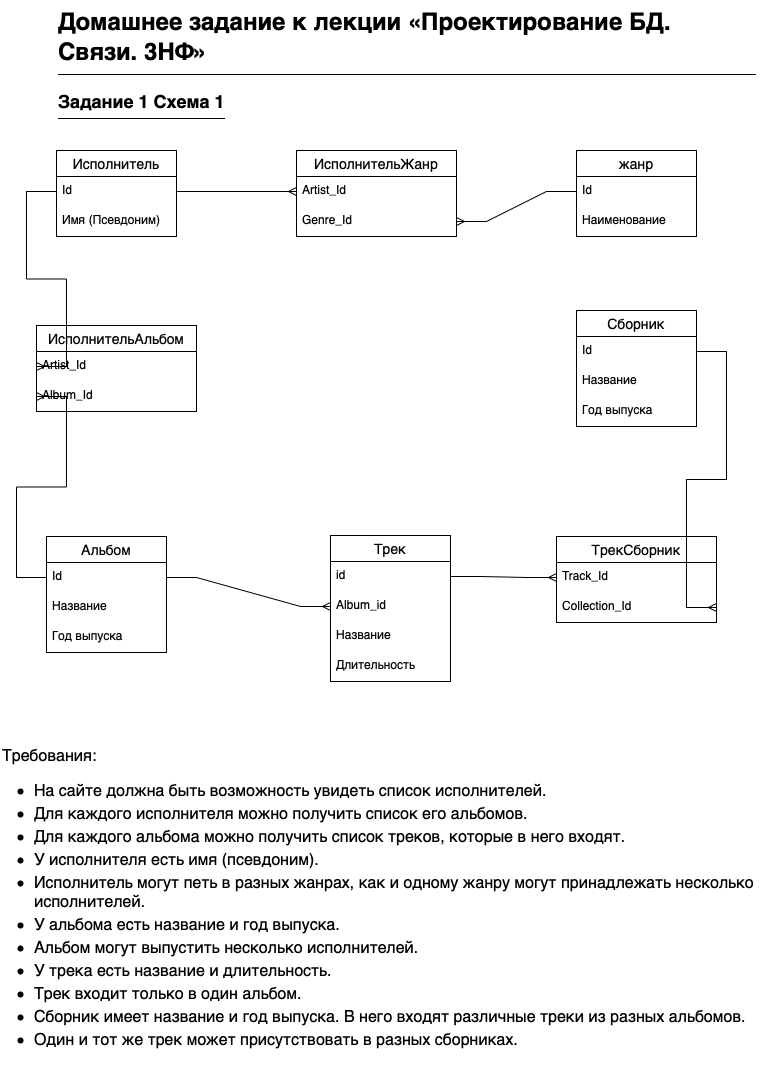

The diagram above was exported from draw.io. Its source (the exported page's mxGraphModel, read from the mxfile embedded in the PNG):
<mxGraphModel dx="791" dy="1025" grid="1" gridSize="10" guides="1" tooltips="1" connect="1" arrows="1" fold="1" page="1" pageScale="1" pageWidth="827" pageHeight="1169" math="0" shadow="0">
  <root>
    <mxCell id="0" />
    <mxCell id="1" parent="0" />
    <mxCell id="V2Mcil5Vu2S8_iQtC6CD-5" value="&lt;h1 dir=&quot;auto&quot; style=&quot;box-sizing: border-box ; margin-right: 0px ; margin-bottom: 16px ; margin-left: 0px ; line-height: 1.25 ; padding-bottom: 0.3em ; border-bottom: 1px solid ; font-family: , &amp;#34;blinkmacsystemfont&amp;#34; , &amp;#34;segoe ui&amp;#34; , &amp;#34;helvetica&amp;#34; , &amp;#34;arial&amp;#34; , sans-serif , &amp;#34;apple color emoji&amp;#34; , &amp;#34;segoe ui emoji&amp;#34; ; margin-top: 0px&quot;&gt;Домашнее задание к лекции «Проектирование БД. Связи. 3НФ»&lt;/h1&gt;" style="text;whiteSpace=wrap;html=1;" parent="1" vertex="1">
      <mxGeometry x="80" y="50" width="700" height="60" as="geometry" />
    </mxCell>
    <mxCell id="V2Mcil5Vu2S8_iQtC6CD-6" value="&lt;h2 dir=&quot;auto&quot; style=&quot;font-style: normal ; letter-spacing: normal ; text-indent: 0px ; text-transform: none ; word-spacing: 0px ; text-decoration: none ; box-sizing: border-box ; margin-top: 24px ; margin-bottom: 16px ; font-size: 1.5em ; font-weight: 600 ; line-height: 1.25 ; padding-bottom: 0.3em ; border-bottom-width: 1px ; border-bottom-style: solid&quot;&gt;Задание 1 Схема 1&lt;/h2&gt;" style="text;whiteSpace=wrap;html=1;" parent="1" vertex="1">
      <mxGeometry x="80" y="110" width="220" height="80" as="geometry" />
    </mxCell>
    <mxCell id="V2Mcil5Vu2S8_iQtC6CD-7" value="Исполнитель" style="swimlane;fontStyle=0;childLayout=stackLayout;horizontal=1;startSize=26;horizontalStack=0;resizeParent=1;resizeParentMax=0;resizeLast=0;collapsible=1;marginBottom=0;align=center;fontSize=14;" parent="1" vertex="1">
      <mxGeometry x="80" y="200" width="120" height="86" as="geometry" />
    </mxCell>
    <mxCell id="V2Mcil5Vu2S8_iQtC6CD-8" value="Id" style="text;strokeColor=none;fillColor=none;spacingLeft=4;spacingRight=4;overflow=hidden;rotatable=0;points=[[0,0.5],[1,0.5]];portConstraint=eastwest;fontSize=12;" parent="V2Mcil5Vu2S8_iQtC6CD-7" vertex="1">
      <mxGeometry y="26" width="120" height="30" as="geometry" />
    </mxCell>
    <mxCell id="V2Mcil5Vu2S8_iQtC6CD-9" value="Имя (Псевдоним)" style="text;strokeColor=none;fillColor=none;spacingLeft=4;spacingRight=4;overflow=hidden;rotatable=0;points=[[0,0.5],[1,0.5]];portConstraint=eastwest;fontSize=12;" parent="V2Mcil5Vu2S8_iQtC6CD-7" vertex="1">
      <mxGeometry y="56" width="120" height="30" as="geometry" />
    </mxCell>
    <mxCell id="V2Mcil5Vu2S8_iQtC6CD-11" value="Альбом" style="swimlane;fontStyle=0;childLayout=stackLayout;horizontal=1;startSize=26;horizontalStack=0;resizeParent=1;resizeParentMax=0;resizeLast=0;collapsible=1;marginBottom=0;align=center;fontSize=14;" parent="1" vertex="1">
      <mxGeometry x="70" y="586" width="120" height="116" as="geometry" />
    </mxCell>
    <mxCell id="V2Mcil5Vu2S8_iQtC6CD-12" value="Id" style="text;strokeColor=none;fillColor=none;spacingLeft=4;spacingRight=4;overflow=hidden;rotatable=0;points=[[0,0.5],[1,0.5]];portConstraint=eastwest;fontSize=12;" parent="V2Mcil5Vu2S8_iQtC6CD-11" vertex="1">
      <mxGeometry y="26" width="120" height="30" as="geometry" />
    </mxCell>
    <mxCell id="V2Mcil5Vu2S8_iQtC6CD-14" value="Название" style="text;strokeColor=none;fillColor=none;spacingLeft=4;spacingRight=4;overflow=hidden;rotatable=0;points=[[0,0.5],[1,0.5]];portConstraint=eastwest;fontSize=12;" parent="V2Mcil5Vu2S8_iQtC6CD-11" vertex="1">
      <mxGeometry y="56" width="120" height="30" as="geometry" />
    </mxCell>
    <mxCell id="V2Mcil5Vu2S8_iQtC6CD-22" value="Год выпуска" style="text;strokeColor=none;fillColor=none;spacingLeft=4;spacingRight=4;overflow=hidden;rotatable=0;points=[[0,0.5],[1,0.5]];portConstraint=eastwest;fontSize=12;" parent="V2Mcil5Vu2S8_iQtC6CD-11" vertex="1">
      <mxGeometry y="86" width="120" height="30" as="geometry" />
    </mxCell>
    <mxCell id="V2Mcil5Vu2S8_iQtC6CD-18" value="Трек" style="swimlane;fontStyle=0;childLayout=stackLayout;horizontal=1;startSize=26;horizontalStack=0;resizeParent=1;resizeParentMax=0;resizeLast=0;collapsible=1;marginBottom=0;align=center;fontSize=14;" parent="1" vertex="1">
      <mxGeometry x="354" y="585" width="120" height="146" as="geometry" />
    </mxCell>
    <mxCell id="V2Mcil5Vu2S8_iQtC6CD-19" value="id" style="text;strokeColor=none;fillColor=none;spacingLeft=4;spacingRight=4;overflow=hidden;rotatable=0;points=[[0,0.5],[1,0.5]];portConstraint=eastwest;fontSize=12;" parent="V2Mcil5Vu2S8_iQtC6CD-18" vertex="1">
      <mxGeometry y="26" width="120" height="30" as="geometry" />
    </mxCell>
    <mxCell id="V2Mcil5Vu2S8_iQtC6CD-20" value="Album_id" style="text;strokeColor=none;fillColor=none;spacingLeft=4;spacingRight=4;overflow=hidden;rotatable=0;points=[[0,0.5],[1,0.5]];portConstraint=eastwest;fontSize=12;" parent="V2Mcil5Vu2S8_iQtC6CD-18" vertex="1">
      <mxGeometry y="56" width="120" height="30" as="geometry" />
    </mxCell>
    <mxCell id="V2Mcil5Vu2S8_iQtC6CD-21" value="Название" style="text;strokeColor=none;fillColor=none;spacingLeft=4;spacingRight=4;overflow=hidden;rotatable=0;points=[[0,0.5],[1,0.5]];portConstraint=eastwest;fontSize=12;" parent="V2Mcil5Vu2S8_iQtC6CD-18" vertex="1">
      <mxGeometry y="86" width="120" height="30" as="geometry" />
    </mxCell>
    <mxCell id="V2Mcil5Vu2S8_iQtC6CD-23" value="Длительность" style="text;strokeColor=none;fillColor=none;spacingLeft=4;spacingRight=4;overflow=hidden;rotatable=0;points=[[0,0.5],[1,0.5]];portConstraint=eastwest;fontSize=12;" parent="V2Mcil5Vu2S8_iQtC6CD-18" vertex="1">
      <mxGeometry y="116" width="120" height="30" as="geometry" />
    </mxCell>
    <mxCell id="V2Mcil5Vu2S8_iQtC6CD-31" value="&lt;p dir=&quot;auto&quot; style=&quot;font-size: 16px ; font-style: normal ; font-weight: normal ; letter-spacing: normal ; text-indent: 0px ; text-transform: none ; word-spacing: 0px ; text-decoration: none ; box-sizing: border-box ; margin-top: 0px ; margin-bottom: 16px&quot;&gt;Требования:&lt;/p&gt;&lt;ul dir=&quot;auto&quot; style=&quot;font-size: 16px ; font-style: normal ; font-weight: normal ; letter-spacing: normal ; text-indent: 0px ; text-transform: none ; word-spacing: 0px ; text-decoration: none ; box-sizing: border-box ; padding-left: 2em ; margin-top: 0px ; margin-bottom: 16px&quot;&gt;&lt;li style=&quot;box-sizing: border-box&quot;&gt;На сайте должна быть возможность увидеть список исполнителей.&lt;/li&gt;&lt;li style=&quot;box-sizing: border-box ; margin-top: 0.25em&quot;&gt;Для каждого исполнителя можно получить список его альбомов.&lt;/li&gt;&lt;li style=&quot;box-sizing: border-box ; margin-top: 0.25em&quot;&gt;Для каждого альбома можно получить список треков, которые в него входят.&lt;/li&gt;&lt;li style=&quot;box-sizing: border-box ; margin-top: 0.25em&quot;&gt;У исполнителя есть имя (псевдоним).&lt;/li&gt;&lt;li style=&quot;box-sizing: border-box ; margin-top: 0.25em&quot;&gt;Исполнитель могут петь в разных жанрах, как и одному жанру могут принадлежать несколько исполнителей.&lt;/li&gt;&lt;li style=&quot;box-sizing: border-box ; margin-top: 0.25em&quot;&gt;У альбома есть название и год выпуска.&lt;/li&gt;&lt;li style=&quot;box-sizing: border-box ; margin-top: 0.25em&quot;&gt;Альбом могут выпустить несколько исполнителей.&amp;nbsp;&lt;span style=&quot;color: rgba(0 , 0 , 0 , 0) ; font-family: monospace ; font-size: 0px&quot;&gt;%3CmxGraphModel%3E%3Croot%3E%3CmxCell%20id%3D%220%22%2F%3E%3CmxCell%20id%3D%221%22%20parent%3D%220%22%2F%3E%3CmxCell%20id%3D%222%22%20value%3D%22%22%20style%3D%22edgeStyle%3DentityRelationEdgeStyle%3BfontSize%3D12%3Bhtml%3D1%3BendArrow%3DERmandOne%3BstartArrow%3DERmandOne%3Brounded%3D0%3B%22%20edge%3D%221%22%20parent%3D%221%22%3E%3CmxGeometry%20width%3D%22100%22%20height%3D%22100%22%20relative%3D%221%22%20as%3D%22geometry%22%3E%3CmxPoint%20x%3D%2250%22%20y%3D%22439.5%22%20as%3D%22sourcePoint%22%2F%3E%3CmxPoint%20x%3D%22150%22%20y%3D%22439.5%22%20as%3D%22targetPoint%22%2F%3E%3C%2FmxGeometry%3E%3C%2FmxCell%3E%3C%2Froot%3E%3C%2FmxGraphModel%3E&lt;/span&gt;&lt;span style=&quot;color: rgba(0 , 0 , 0 , 0) ; font-family: monospace ; font-size: 0px&quot;&gt;%3CmxGraphModel%3E%3Croot%3E%3CmxCell%20id%3D%220%22%2F%3E%3CmxCell%20id%3D%221%22%20parent%3D%220%22%2F%3E%3CmxCell%20id%3D%222%22%20value%3D%22%22%20style%3D%22edgeStyle%3DentityRelationEdgeStyle%3BfontSize%3D12%3Bhtml%3D1%3BendArrow%3DERmandOne%3BstartArrow%3DERmandOne%3Brounded%3D0%3B%22%20edge%3D%221%22%20parent%3D%221%22%3E%3CmxGeometry%20width%3D%22100%22%20height%3D%22100%22%20relative%3D%221%22%20as%3D%22geometry%22%3E%3CmxPoint%20x%3D%2250%22%20y%3D%22439.5%22%20as%3D%22sourcePoint%22%2F%3E%3CmxPoint%20x%3D%22150%22%20y%3D%22439.5%22%20as%3D%22targetPoint%22%2F%3E%3C%2FmxGeometry%3E%3C%2FmxCell%3E%3CmxCell%20id%3D%223%22%20value%3D%22Text%22%20style%3D%22edgeLabel%3Bhtml%3D1%3Balign%3Dcenter%3BverticalAlign%3Dmiddle%3Bresizable%3D0%3Bpoints%3D%5B%5D%3BfontSize%3D15%3BfontColor%3D%23000000%3B%22%20vertex%3D%221%22%20connectable%3D%220%22%20parent%3D%222%22%3E%3CmxGeometry%20x%3D%22-0.12%22%20y%3D%22-2%22%20relative%3D%221%22%20as%3D%22geometry%22%3E%3CmxPoint%20x%3D%22156%22%20y%3D%22-51%22%20as%3D%22offset%22%2F%3E%3C%2FmxGeometry%3E%3C%2FmxCell%3E%3C%2Froot%3E%3C%2Fmx&lt;/span&gt;&lt;/li&gt;&lt;li style=&quot;box-sizing: border-box ; margin-top: 0.25em&quot;&gt;У трека есть название и длительность.&lt;/li&gt;&lt;li style=&quot;box-sizing: border-box ; margin-top: 0.25em&quot;&gt;Трек входит только в один альбом.&amp;nbsp;&lt;/li&gt;&lt;li style=&quot;box-sizing: border-box ; margin-top: 0.25em&quot;&gt;Сборник имеет название и год выпуска. В него входят различные треки из разных альбомов.&lt;/li&gt;&lt;li style=&quot;box-sizing: border-box ; margin-top: 0.25em&quot;&gt;Один и тот же трек может присутствовать в разных сборниках.&lt;/li&gt;&lt;/ul&gt;" style="text;whiteSpace=wrap;html=1;fontSize=15;" parent="1" vertex="1">
      <mxGeometry x="24" y="790" width="780" height="340" as="geometry" />
    </mxCell>
    <mxCell id="T46aWSlwPo2pzP7FR4fj-2" value="Сборник" style="swimlane;fontStyle=0;childLayout=stackLayout;horizontal=1;startSize=26;horizontalStack=0;resizeParent=1;resizeParentMax=0;resizeLast=0;collapsible=1;marginBottom=0;align=center;fontSize=14;fontColor=#000000;" vertex="1" parent="1">
      <mxGeometry x="600" y="360" width="120" height="116" as="geometry" />
    </mxCell>
    <mxCell id="T46aWSlwPo2pzP7FR4fj-3" value="Id" style="text;strokeColor=none;fillColor=none;spacingLeft=4;spacingRight=4;overflow=hidden;rotatable=0;points=[[0,0.5],[1,0.5]];portConstraint=eastwest;fontSize=12;fontColor=#000000;" vertex="1" parent="T46aWSlwPo2pzP7FR4fj-2">
      <mxGeometry y="26" width="120" height="30" as="geometry" />
    </mxCell>
    <mxCell id="T46aWSlwPo2pzP7FR4fj-4" value="Название" style="text;strokeColor=none;fillColor=none;spacingLeft=4;spacingRight=4;overflow=hidden;rotatable=0;points=[[0,0.5],[1,0.5]];portConstraint=eastwest;fontSize=12;fontColor=#000000;" vertex="1" parent="T46aWSlwPo2pzP7FR4fj-2">
      <mxGeometry y="56" width="120" height="30" as="geometry" />
    </mxCell>
    <mxCell id="T46aWSlwPo2pzP7FR4fj-6" value="Год выпуска" style="text;strokeColor=none;fillColor=none;spacingLeft=4;spacingRight=4;overflow=hidden;rotatable=0;points=[[0,0.5],[1,0.5]];portConstraint=eastwest;fontSize=12;fontColor=#000000;" vertex="1" parent="T46aWSlwPo2pzP7FR4fj-2">
      <mxGeometry y="86" width="120" height="30" as="geometry" />
    </mxCell>
    <mxCell id="T46aWSlwPo2pzP7FR4fj-52" value="жанр" style="swimlane;fontStyle=0;childLayout=stackLayout;horizontal=1;startSize=26;horizontalStack=0;resizeParent=1;resizeParentMax=0;resizeLast=0;collapsible=1;marginBottom=0;align=center;fontSize=14;" vertex="1" parent="1">
      <mxGeometry x="600" y="200" width="120" height="86" as="geometry" />
    </mxCell>
    <mxCell id="T46aWSlwPo2pzP7FR4fj-53" value="Id" style="text;strokeColor=none;fillColor=none;spacingLeft=4;spacingRight=4;overflow=hidden;rotatable=0;points=[[0,0.5],[1,0.5]];portConstraint=eastwest;fontSize=12;" vertex="1" parent="T46aWSlwPo2pzP7FR4fj-52">
      <mxGeometry y="26" width="120" height="30" as="geometry" />
    </mxCell>
    <mxCell id="T46aWSlwPo2pzP7FR4fj-54" value="Наименование" style="text;strokeColor=none;fillColor=none;spacingLeft=4;spacingRight=4;overflow=hidden;rotatable=0;points=[[0,0.5],[1,0.5]];portConstraint=eastwest;fontSize=12;" vertex="1" parent="T46aWSlwPo2pzP7FR4fj-52">
      <mxGeometry y="56" width="120" height="30" as="geometry" />
    </mxCell>
    <mxCell id="T46aWSlwPo2pzP7FR4fj-55" value="ИсполнительЖанр" style="swimlane;fontStyle=0;childLayout=stackLayout;horizontal=1;startSize=26;horizontalStack=0;resizeParent=1;resizeParentMax=0;resizeLast=0;collapsible=1;marginBottom=0;align=center;fontSize=14;" vertex="1" parent="1">
      <mxGeometry x="320" y="200" width="160" height="86" as="geometry" />
    </mxCell>
    <mxCell id="T46aWSlwPo2pzP7FR4fj-56" value="Artist_Id" style="text;strokeColor=none;fillColor=none;spacingLeft=4;spacingRight=4;overflow=hidden;rotatable=0;points=[[0,0.5],[1,0.5]];portConstraint=eastwest;fontSize=12;" vertex="1" parent="T46aWSlwPo2pzP7FR4fj-55">
      <mxGeometry y="26" width="160" height="30" as="geometry" />
    </mxCell>
    <mxCell id="T46aWSlwPo2pzP7FR4fj-57" value="Genre_Id" style="text;strokeColor=none;fillColor=none;spacingLeft=4;spacingRight=4;overflow=hidden;rotatable=0;points=[[0,0.5],[1,0.5]];portConstraint=eastwest;fontSize=12;" vertex="1" parent="T46aWSlwPo2pzP7FR4fj-55">
      <mxGeometry y="56" width="160" height="30" as="geometry" />
    </mxCell>
    <mxCell id="T46aWSlwPo2pzP7FR4fj-58" value="ТрекСборник" style="swimlane;fontStyle=0;childLayout=stackLayout;horizontal=1;startSize=26;horizontalStack=0;resizeParent=1;resizeParentMax=0;resizeLast=0;collapsible=1;marginBottom=0;align=center;fontSize=14;" vertex="1" parent="1">
      <mxGeometry x="580" y="586" width="160" height="86" as="geometry" />
    </mxCell>
    <mxCell id="T46aWSlwPo2pzP7FR4fj-59" value="Track_Id" style="text;strokeColor=none;fillColor=none;spacingLeft=4;spacingRight=4;overflow=hidden;rotatable=0;points=[[0,0.5],[1,0.5]];portConstraint=eastwest;fontSize=12;" vertex="1" parent="T46aWSlwPo2pzP7FR4fj-58">
      <mxGeometry y="26" width="160" height="30" as="geometry" />
    </mxCell>
    <mxCell id="T46aWSlwPo2pzP7FR4fj-60" value="Collection_Id" style="text;strokeColor=none;fillColor=none;spacingLeft=4;spacingRight=4;overflow=hidden;rotatable=0;points=[[0,0.5],[1,0.5]];portConstraint=eastwest;fontSize=12;" vertex="1" parent="T46aWSlwPo2pzP7FR4fj-58">
      <mxGeometry y="56" width="160" height="30" as="geometry" />
    </mxCell>
    <mxCell id="T46aWSlwPo2pzP7FR4fj-61" value="ИсполнительАльбом" style="swimlane;fontStyle=0;childLayout=stackLayout;horizontal=1;startSize=26;horizontalStack=0;resizeParent=1;resizeParentMax=0;resizeLast=0;collapsible=1;marginBottom=0;align=center;fontSize=14;" vertex="1" parent="1">
      <mxGeometry x="60" y="375" width="160" height="86" as="geometry" />
    </mxCell>
    <mxCell id="T46aWSlwPo2pzP7FR4fj-62" value="Artist_Id" style="text;strokeColor=none;fillColor=none;spacingLeft=4;spacingRight=4;overflow=hidden;rotatable=0;points=[[0,0.5],[1,0.5]];portConstraint=eastwest;fontSize=12;" vertex="1" parent="T46aWSlwPo2pzP7FR4fj-61">
      <mxGeometry y="26" width="160" height="30" as="geometry" />
    </mxCell>
    <mxCell id="T46aWSlwPo2pzP7FR4fj-63" value="Album_Id" style="text;strokeColor=none;fillColor=none;spacingLeft=4;spacingRight=4;overflow=hidden;rotatable=0;points=[[0,0.5],[1,0.5]];portConstraint=eastwest;fontSize=12;" vertex="1" parent="T46aWSlwPo2pzP7FR4fj-61">
      <mxGeometry y="56" width="160" height="30" as="geometry" />
    </mxCell>
    <mxCell id="T46aWSlwPo2pzP7FR4fj-65" value="" style="edgeStyle=entityRelationEdgeStyle;fontSize=12;html=1;endArrow=ERmany;rounded=0;fontColor=#000000;jumpSize=6;entryX=0;entryY=0.5;entryDx=0;entryDy=0;exitX=1;exitY=0.5;exitDx=0;exitDy=0;" edge="1" parent="1" source="V2Mcil5Vu2S8_iQtC6CD-19" target="T46aWSlwPo2pzP7FR4fj-59">
      <mxGeometry width="100" height="100" relative="1" as="geometry">
        <mxPoint x="330" y="730" as="sourcePoint" />
        <mxPoint x="430" y="630" as="targetPoint" />
      </mxGeometry>
    </mxCell>
    <mxCell id="T46aWSlwPo2pzP7FR4fj-66" value="" style="edgeStyle=entityRelationEdgeStyle;fontSize=12;html=1;endArrow=ERmany;rounded=0;fontColor=#000000;jumpSize=6;entryX=1;entryY=0.5;entryDx=0;entryDy=0;exitX=1;exitY=0.5;exitDx=0;exitDy=0;" edge="1" parent="1" source="T46aWSlwPo2pzP7FR4fj-3" target="T46aWSlwPo2pzP7FR4fj-60">
      <mxGeometry width="100" height="100" relative="1" as="geometry">
        <mxPoint x="484" y="636" as="sourcePoint" />
        <mxPoint x="590" y="637" as="targetPoint" />
      </mxGeometry>
    </mxCell>
    <mxCell id="T46aWSlwPo2pzP7FR4fj-67" value="" style="edgeStyle=entityRelationEdgeStyle;fontSize=12;html=1;endArrow=ERmany;rounded=0;fontColor=#000000;jumpSize=6;entryX=0;entryY=0.5;entryDx=0;entryDy=0;exitX=1;exitY=0.5;exitDx=0;exitDy=0;" edge="1" parent="1" source="V2Mcil5Vu2S8_iQtC6CD-12" target="V2Mcil5Vu2S8_iQtC6CD-20">
      <mxGeometry width="100" height="100" relative="1" as="geometry">
        <mxPoint x="270" y="672" as="sourcePoint" />
        <mxPoint x="376" y="673" as="targetPoint" />
      </mxGeometry>
    </mxCell>
    <mxCell id="T46aWSlwPo2pzP7FR4fj-68" value="" style="edgeStyle=entityRelationEdgeStyle;fontSize=12;html=1;endArrow=ERmany;rounded=0;fontColor=#000000;jumpSize=6;entryX=0;entryY=0.5;entryDx=0;entryDy=0;exitX=0;exitY=0.5;exitDx=0;exitDy=0;" edge="1" parent="1" source="V2Mcil5Vu2S8_iQtC6CD-12" target="T46aWSlwPo2pzP7FR4fj-63">
      <mxGeometry width="100" height="100" relative="1" as="geometry">
        <mxPoint x="270" y="470" as="sourcePoint" />
        <mxPoint x="434" y="499" as="targetPoint" />
      </mxGeometry>
    </mxCell>
    <mxCell id="T46aWSlwPo2pzP7FR4fj-69" value="" style="edgeStyle=entityRelationEdgeStyle;fontSize=12;html=1;endArrow=ERmany;rounded=0;fontColor=#000000;jumpSize=6;entryX=0;entryY=0.5;entryDx=0;entryDy=0;exitX=0;exitY=0.5;exitDx=0;exitDy=0;" edge="1" parent="1" source="V2Mcil5Vu2S8_iQtC6CD-8" target="T46aWSlwPo2pzP7FR4fj-62">
      <mxGeometry width="100" height="100" relative="1" as="geometry">
        <mxPoint x="80" y="637" as="sourcePoint" />
        <mxPoint x="70" y="456" as="targetPoint" />
      </mxGeometry>
    </mxCell>
    <mxCell id="T46aWSlwPo2pzP7FR4fj-70" value="" style="edgeStyle=entityRelationEdgeStyle;fontSize=12;html=1;endArrow=ERmany;rounded=0;fontColor=#000000;jumpSize=6;entryX=0;entryY=0.5;entryDx=0;entryDy=0;exitX=1;exitY=0.5;exitDx=0;exitDy=0;" edge="1" parent="1" source="V2Mcil5Vu2S8_iQtC6CD-8" target="T46aWSlwPo2pzP7FR4fj-56">
      <mxGeometry width="100" height="100" relative="1" as="geometry">
        <mxPoint x="90" y="251" as="sourcePoint" />
        <mxPoint x="70" y="426" as="targetPoint" />
      </mxGeometry>
    </mxCell>
    <mxCell id="T46aWSlwPo2pzP7FR4fj-71" value="" style="edgeStyle=entityRelationEdgeStyle;fontSize=12;html=1;endArrow=ERmany;rounded=0;fontColor=#000000;jumpSize=6;entryX=1;entryY=0.5;entryDx=0;entryDy=0;exitX=0;exitY=0.5;exitDx=0;exitDy=0;" edge="1" parent="1" source="T46aWSlwPo2pzP7FR4fj-53" target="T46aWSlwPo2pzP7FR4fj-57">
      <mxGeometry width="100" height="100" relative="1" as="geometry">
        <mxPoint x="210" y="251" as="sourcePoint" />
        <mxPoint x="330" y="251" as="targetPoint" />
      </mxGeometry>
    </mxCell>
  </root>
</mxGraphModel>